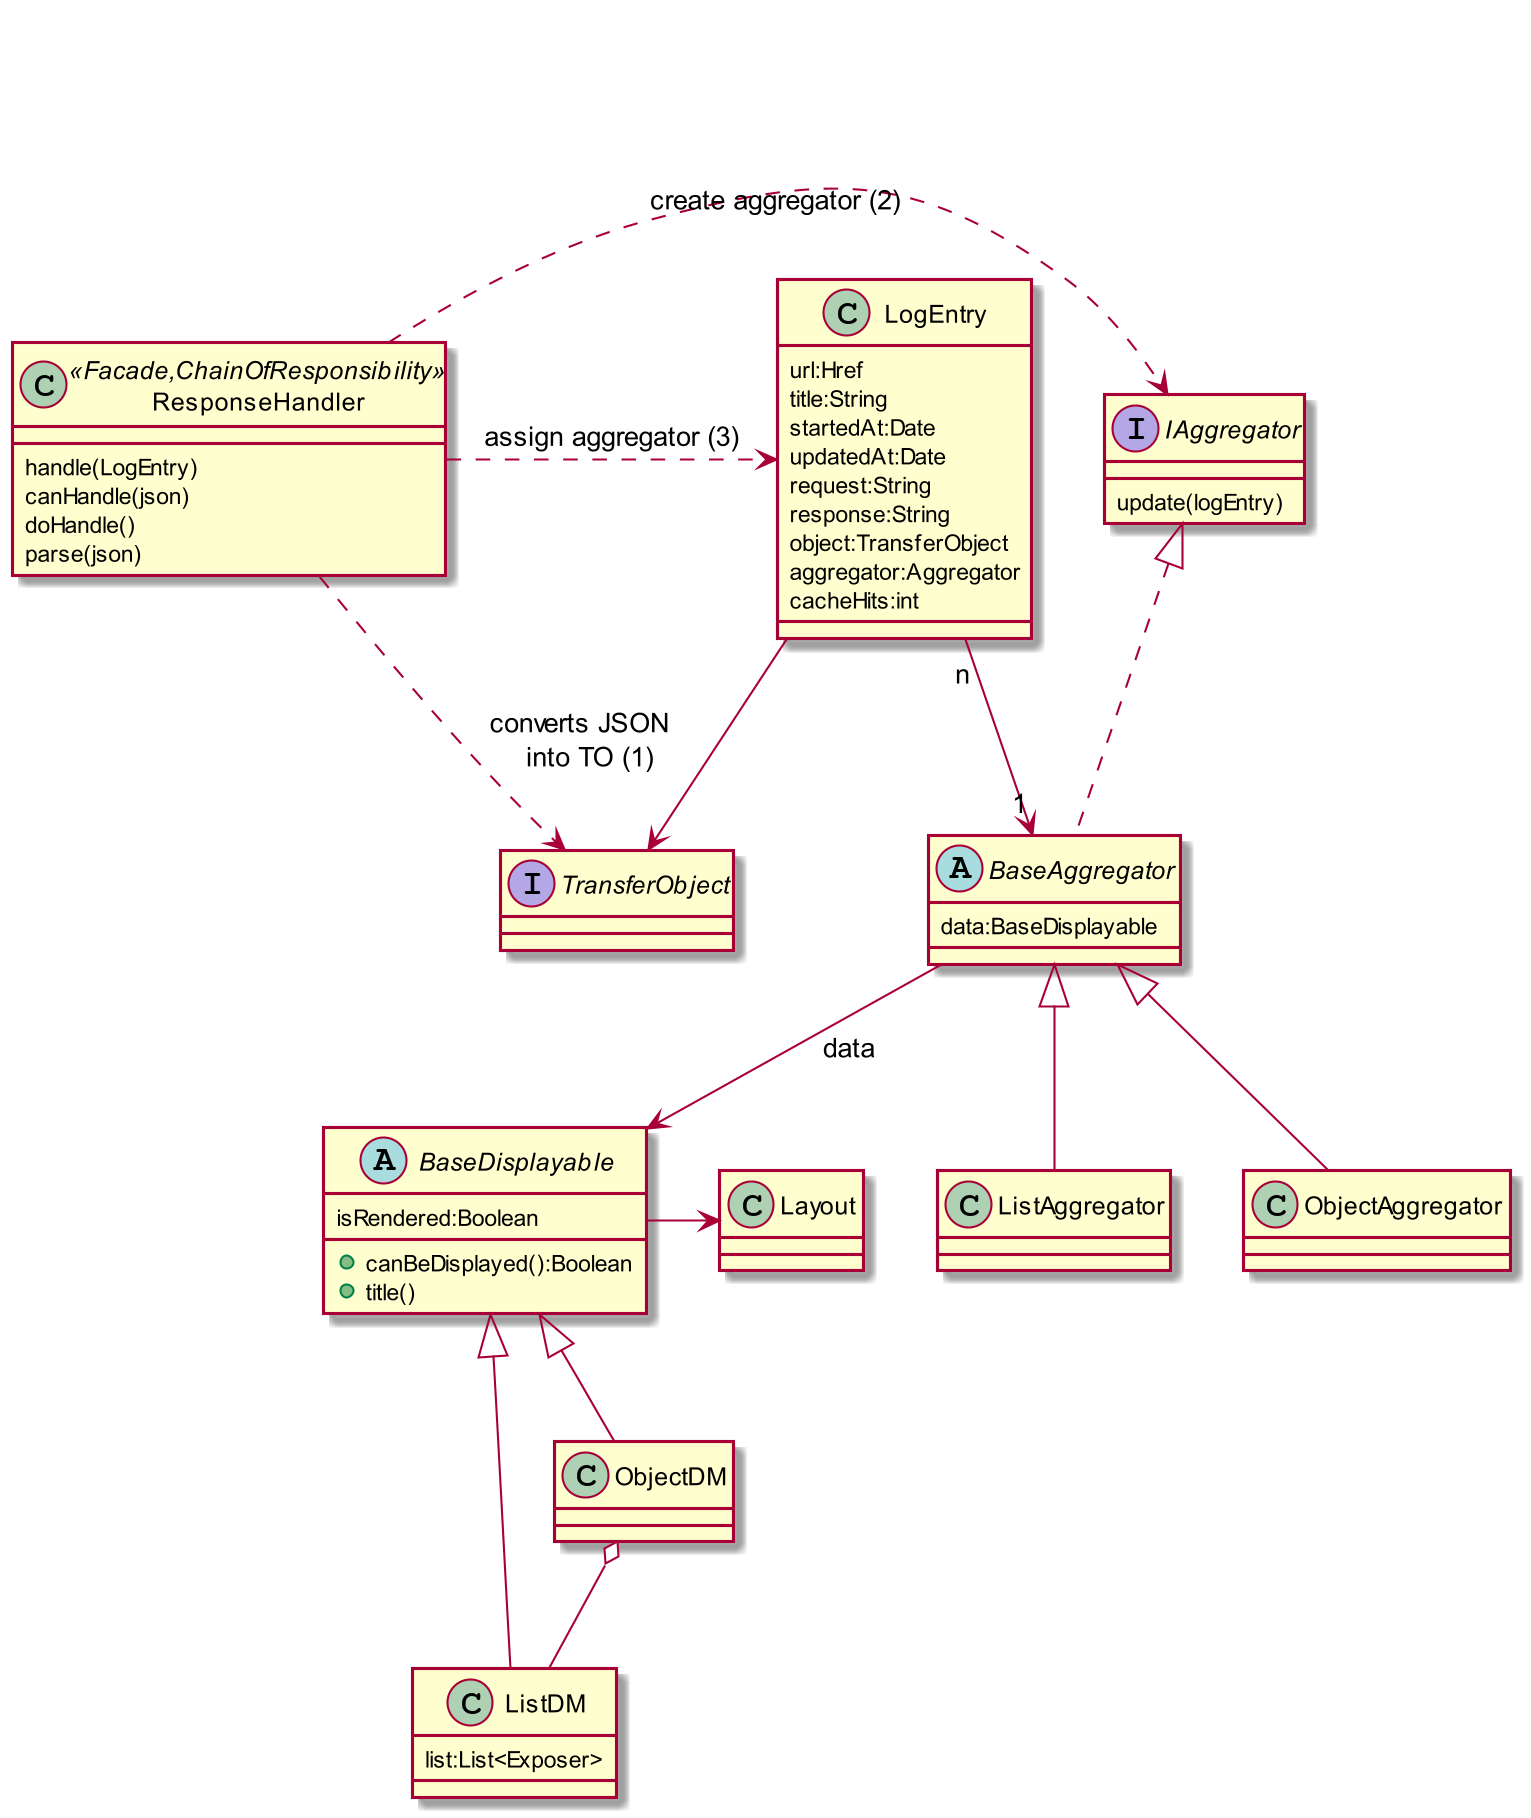

The diagram above was rendered by PlantUML. Its source (embedded in the PNG):
@startuml
skinparam dpi 200


class LogEntry {
    url:Href
    title:String
    startedAt:Date
    updatedAt:Date
    request:String
    response:String
    object:TransferObject
    aggregator:Aggregator
    cacheHits:int
}
LogEntry --> TransferObject
LogEntry "n" --> "1" BaseAggregator

class ResponseHandler<<Facade,ChainOfResponsibility>>{
    handle(LogEntry)
    canHandle(json)
    doHandle()
    parse(json)
}
ResponseHandler .> TransferObject : converts JSON \n into TO (1)
ResponseHandler .> IAggregator : create aggregator (2)
ResponseHandler .> LogEntry  : assign aggregator (3)

interface TransferObject

interface IAggregator {
    update(logEntry)
}

abstract class BaseAggregator {
    data:BaseDisplayable
}

IAggregator <|.. BaseAggregator
BaseAggregator <|-- ListAggregator
BaseAggregator <|-- ObjectAggregator
BaseAggregator --> BaseDisplayable : data


abstract class BaseDisplayable {
    isRendered:Boolean
    +canBeDisplayed():Boolean
    +title()
}

class ListDM {
    list:List<Exposer>
}

BaseDisplayable -> Layout
BaseDisplayable <|-- ListDM
BaseDisplayable <|-- ObjectDM

ObjectDM o-- ListDM

@enduml